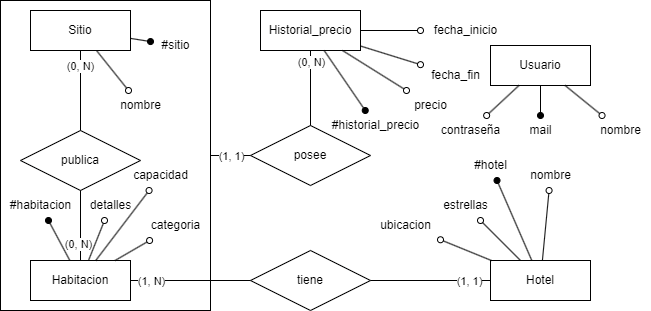

The diagram above was exported from draw.io. Its source (the exported page's mxGraphModel, read from the mxfile embedded in the PNG):
<mxGraphModel dx="1647" dy="855" grid="1" gridSize="10" guides="1" tooltips="1" connect="1" arrows="1" fold="1" page="1" pageScale="1" pageWidth="827" pageHeight="1169" math="0" shadow="0">
  <root>
    <mxCell id="0" />
    <mxCell id="1" parent="0" />
    <mxCell id="emkSaCAJ5Hj8OB0zt2J4-1" value="Usuario" style="whiteSpace=wrap;html=1;align=center;" vertex="1" parent="1">
      <mxGeometry x="560" y="355" width="100" height="40" as="geometry" />
    </mxCell>
    <mxCell id="emkSaCAJ5Hj8OB0zt2J4-2" value="Hotel" style="whiteSpace=wrap;html=1;align=center;" vertex="1" parent="1">
      <mxGeometry x="560" y="570" width="100" height="40" as="geometry" />
    </mxCell>
    <mxCell id="emkSaCAJ5Hj8OB0zt2J4-3" value="Habitacion" style="whiteSpace=wrap;html=1;align=center;" vertex="1" parent="1">
      <mxGeometry x="100" y="570" width="100" height="40" as="geometry" />
    </mxCell>
    <mxCell id="emkSaCAJ5Hj8OB0zt2J4-4" value="Sitio" style="whiteSpace=wrap;html=1;align=center;" vertex="1" parent="1">
      <mxGeometry x="100" y="320" width="100" height="40" as="geometry" />
    </mxCell>
    <mxCell id="emkSaCAJ5Hj8OB0zt2J4-5" value="Historial_precio" style="whiteSpace=wrap;html=1;align=center;" vertex="1" parent="1">
      <mxGeometry x="330" y="320" width="100" height="40" as="geometry" />
    </mxCell>
    <mxCell id="emkSaCAJ5Hj8OB0zt2J4-6" value="publica" style="shape=rhombus;perimeter=rhombusPerimeter;whiteSpace=wrap;html=1;align=center;" vertex="1" parent="1">
      <mxGeometry x="90" y="440" width="120" height="60" as="geometry" />
    </mxCell>
    <mxCell id="emkSaCAJ5Hj8OB0zt2J4-7" value="tiene" style="shape=rhombus;perimeter=rhombusPerimeter;whiteSpace=wrap;html=1;align=center;" vertex="1" parent="1">
      <mxGeometry x="320" y="560" width="120" height="60" as="geometry" />
    </mxCell>
    <mxCell id="emkSaCAJ5Hj8OB0zt2J4-8" value="posee" style="shape=rhombus;perimeter=rhombusPerimeter;whiteSpace=wrap;html=1;align=center;" vertex="1" parent="1">
      <mxGeometry x="320" y="435" width="120" height="60" as="geometry" />
    </mxCell>
    <mxCell id="emkSaCAJ5Hj8OB0zt2J4-9" value="" style="endArrow=none;html=1;rounded=0;" edge="1" parent="1" source="emkSaCAJ5Hj8OB0zt2J4-4" target="emkSaCAJ5Hj8OB0zt2J4-6">
      <mxGeometry width="50" height="50" relative="1" as="geometry">
        <mxPoint x="170" y="270" as="sourcePoint" />
        <mxPoint x="340" y="270" as="targetPoint" />
      </mxGeometry>
    </mxCell>
    <mxCell id="emkSaCAJ5Hj8OB0zt2J4-25" value="(0, N)" style="edgeLabel;html=1;align=center;verticalAlign=middle;resizable=0;points=[];" vertex="1" connectable="0" parent="emkSaCAJ5Hj8OB0zt2J4-9">
      <mxGeometry x="-0.6163" y="-1" relative="1" as="geometry">
        <mxPoint as="offset" />
      </mxGeometry>
    </mxCell>
    <mxCell id="emkSaCAJ5Hj8OB0zt2J4-10" value="" style="endArrow=oval;html=1;rounded=0;endFill=0;" edge="1" target="emkSaCAJ5Hj8OB0zt2J4-11" parent="1" source="emkSaCAJ5Hj8OB0zt2J4-2">
      <mxGeometry relative="1" as="geometry">
        <mxPoint x="370" y="119" as="sourcePoint" />
        <mxPoint x="410" y="118" as="targetPoint" />
      </mxGeometry>
    </mxCell>
    <mxCell id="emkSaCAJ5Hj8OB0zt2J4-11" value="nombre" style="text;html=1;align=center;verticalAlign=middle;resizable=0;points=[];autosize=1;strokeColor=none;fillColor=none;rounded=0;" vertex="1" parent="1">
      <mxGeometry x="590" y="470" width="60" height="30" as="geometry" />
    </mxCell>
    <mxCell id="emkSaCAJ5Hj8OB0zt2J4-12" value="" style="endArrow=oval;html=1;rounded=0;endFill=0;" edge="1" target="emkSaCAJ5Hj8OB0zt2J4-13" parent="1" source="emkSaCAJ5Hj8OB0zt2J4-2">
      <mxGeometry relative="1" as="geometry">
        <mxPoint x="350" y="59" as="sourcePoint" />
        <mxPoint x="390" y="58" as="targetPoint" />
      </mxGeometry>
    </mxCell>
    <mxCell id="emkSaCAJ5Hj8OB0zt2J4-13" value="ubicacion" style="text;html=1;align=center;verticalAlign=middle;resizable=0;points=[];autosize=1;strokeColor=none;fillColor=none;rounded=0;" vertex="1" parent="1">
      <mxGeometry x="440" y="520" width="70" height="30" as="geometry" />
    </mxCell>
    <mxCell id="emkSaCAJ5Hj8OB0zt2J4-14" value="" style="endArrow=oval;html=1;rounded=0;endFill=1;" edge="1" target="emkSaCAJ5Hj8OB0zt2J4-15" parent="1" source="emkSaCAJ5Hj8OB0zt2J4-2">
      <mxGeometry relative="1" as="geometry">
        <mxPoint x="750" y="89" as="sourcePoint" />
        <mxPoint x="790" y="88" as="targetPoint" />
      </mxGeometry>
    </mxCell>
    <mxCell id="emkSaCAJ5Hj8OB0zt2J4-15" value="#hotel" style="text;html=1;align=center;verticalAlign=middle;resizable=0;points=[];autosize=1;strokeColor=none;fillColor=none;rounded=0;" vertex="1" parent="1">
      <mxGeometry x="530" y="460" width="60" height="30" as="geometry" />
    </mxCell>
    <mxCell id="emkSaCAJ5Hj8OB0zt2J4-16" value="" style="endArrow=oval;html=1;rounded=0;endFill=0;" edge="1" target="emkSaCAJ5Hj8OB0zt2J4-17" parent="1" source="emkSaCAJ5Hj8OB0zt2J4-2">
      <mxGeometry relative="1" as="geometry">
        <mxPoint x="670" y="39" as="sourcePoint" />
        <mxPoint x="710" y="38" as="targetPoint" />
      </mxGeometry>
    </mxCell>
    <mxCell id="emkSaCAJ5Hj8OB0zt2J4-17" value="estrellas" style="text;html=1;align=center;verticalAlign=middle;resizable=0;points=[];autosize=1;strokeColor=none;fillColor=none;rounded=0;" vertex="1" parent="1">
      <mxGeometry x="500" y="500" width="70" height="30" as="geometry" />
    </mxCell>
    <mxCell id="emkSaCAJ5Hj8OB0zt2J4-18" value="" style="endArrow=none;html=1;rounded=0;" edge="1" parent="1" source="emkSaCAJ5Hj8OB0zt2J4-6" target="emkSaCAJ5Hj8OB0zt2J4-3">
      <mxGeometry width="50" height="50" relative="1" as="geometry">
        <mxPoint x="170" y="520" as="sourcePoint" />
        <mxPoint x="340" y="520" as="targetPoint" />
      </mxGeometry>
    </mxCell>
    <mxCell id="emkSaCAJ5Hj8OB0zt2J4-24" value="(0, N)" style="edgeLabel;html=1;align=center;verticalAlign=middle;resizable=0;points=[];" vertex="1" connectable="0" parent="emkSaCAJ5Hj8OB0zt2J4-18">
      <mxGeometry x="0.5184" y="-3" relative="1" as="geometry">
        <mxPoint as="offset" />
      </mxGeometry>
    </mxCell>
    <mxCell id="emkSaCAJ5Hj8OB0zt2J4-19" value="" style="endArrow=none;html=1;rounded=0;" edge="1" parent="1" source="emkSaCAJ5Hj8OB0zt2J4-3" target="emkSaCAJ5Hj8OB0zt2J4-7">
      <mxGeometry width="50" height="50" relative="1" as="geometry">
        <mxPoint x="180" y="530" as="sourcePoint" />
        <mxPoint x="350" y="530" as="targetPoint" />
      </mxGeometry>
    </mxCell>
    <mxCell id="emkSaCAJ5Hj8OB0zt2J4-27" value="(1, N)" style="edgeLabel;html=1;align=center;verticalAlign=middle;resizable=0;points=[];" vertex="1" connectable="0" parent="emkSaCAJ5Hj8OB0zt2J4-19">
      <mxGeometry x="-0.7611" y="-1" relative="1" as="geometry">
        <mxPoint x="6" y="-1" as="offset" />
      </mxGeometry>
    </mxCell>
    <mxCell id="emkSaCAJ5Hj8OB0zt2J4-21" value="" style="endArrow=none;html=1;rounded=0;" edge="1" parent="1" source="emkSaCAJ5Hj8OB0zt2J4-8" target="emkSaCAJ5Hj8OB0zt2J4-5">
      <mxGeometry width="50" height="50" relative="1" as="geometry">
        <mxPoint x="200" y="550" as="sourcePoint" />
        <mxPoint x="370" y="550" as="targetPoint" />
      </mxGeometry>
    </mxCell>
    <mxCell id="emkSaCAJ5Hj8OB0zt2J4-28" value="(0, N)" style="edgeLabel;html=1;align=center;verticalAlign=middle;resizable=0;points=[];" vertex="1" connectable="0" parent="emkSaCAJ5Hj8OB0zt2J4-21">
      <mxGeometry x="0.7163" relative="1" as="geometry">
        <mxPoint as="offset" />
      </mxGeometry>
    </mxCell>
    <mxCell id="emkSaCAJ5Hj8OB0zt2J4-22" value="" style="endArrow=none;html=1;rounded=0;exitX=1;exitY=0.5;exitDx=0;exitDy=0;" edge="1" parent="1" source="emkSaCAJ5Hj8OB0zt2J4-42" target="emkSaCAJ5Hj8OB0zt2J4-8">
      <mxGeometry width="50" height="50" relative="1" as="geometry">
        <mxPoint x="590" y="360" as="sourcePoint" />
        <mxPoint x="380" y="560" as="targetPoint" />
      </mxGeometry>
    </mxCell>
    <mxCell id="emkSaCAJ5Hj8OB0zt2J4-29" value="(1, 1)" style="edgeLabel;html=1;align=center;verticalAlign=middle;resizable=0;points=[];" vertex="1" connectable="0" parent="emkSaCAJ5Hj8OB0zt2J4-22">
      <mxGeometry x="-0.7735" relative="1" as="geometry">
        <mxPoint x="15" as="offset" />
      </mxGeometry>
    </mxCell>
    <mxCell id="emkSaCAJ5Hj8OB0zt2J4-23" value="" style="endArrow=none;html=1;rounded=0;" edge="1" parent="1" source="emkSaCAJ5Hj8OB0zt2J4-7" target="emkSaCAJ5Hj8OB0zt2J4-2">
      <mxGeometry width="50" height="50" relative="1" as="geometry">
        <mxPoint x="220" y="570" as="sourcePoint" />
        <mxPoint x="390" y="570" as="targetPoint" />
      </mxGeometry>
    </mxCell>
    <mxCell id="emkSaCAJ5Hj8OB0zt2J4-26" value="(1, 1)" style="edgeLabel;html=1;align=center;verticalAlign=middle;resizable=0;points=[];" vertex="1" connectable="0" parent="emkSaCAJ5Hj8OB0zt2J4-23">
      <mxGeometry x="0.6389" y="3" relative="1" as="geometry">
        <mxPoint y="3" as="offset" />
      </mxGeometry>
    </mxCell>
    <mxCell id="emkSaCAJ5Hj8OB0zt2J4-30" value="" style="endArrow=oval;html=1;rounded=0;endFill=1;" edge="1" target="emkSaCAJ5Hj8OB0zt2J4-31" parent="1" source="emkSaCAJ5Hj8OB0zt2J4-4">
      <mxGeometry relative="1" as="geometry">
        <mxPoint x="150" y="259" as="sourcePoint" />
        <mxPoint x="190" y="258" as="targetPoint" />
      </mxGeometry>
    </mxCell>
    <mxCell id="emkSaCAJ5Hj8OB0zt2J4-31" value="#sitio" style="text;html=1;align=center;verticalAlign=middle;resizable=0;points=[];autosize=1;strokeColor=none;fillColor=none;rounded=0;" vertex="1" parent="1">
      <mxGeometry x="220" y="340" width="50" height="30" as="geometry" />
    </mxCell>
    <mxCell id="emkSaCAJ5Hj8OB0zt2J4-32" value="" style="endArrow=oval;html=1;rounded=0;endFill=0;" edge="1" target="emkSaCAJ5Hj8OB0zt2J4-33" parent="1" source="emkSaCAJ5Hj8OB0zt2J4-4">
      <mxGeometry relative="1" as="geometry">
        <mxPoint x="-30" y="299" as="sourcePoint" />
        <mxPoint x="10" y="298" as="targetPoint" />
      </mxGeometry>
    </mxCell>
    <mxCell id="emkSaCAJ5Hj8OB0zt2J4-33" value="nombre" style="text;html=1;align=center;verticalAlign=middle;resizable=0;points=[];autosize=1;strokeColor=none;fillColor=none;rounded=0;" vertex="1" parent="1">
      <mxGeometry x="180" y="400" width="60" height="30" as="geometry" />
    </mxCell>
    <mxCell id="emkSaCAJ5Hj8OB0zt2J4-34" value="" style="endArrow=oval;html=1;rounded=0;endFill=0;" edge="1" target="emkSaCAJ5Hj8OB0zt2J4-35" parent="1" source="emkSaCAJ5Hj8OB0zt2J4-3">
      <mxGeometry relative="1" as="geometry">
        <mxPoint x="190" y="499" as="sourcePoint" />
        <mxPoint x="230" y="498" as="targetPoint" />
      </mxGeometry>
    </mxCell>
    <mxCell id="emkSaCAJ5Hj8OB0zt2J4-35" value="capacidad" style="text;html=1;align=center;verticalAlign=middle;resizable=0;points=[];autosize=1;strokeColor=none;fillColor=none;rounded=0;" vertex="1" parent="1">
      <mxGeometry x="190" y="470" width="80" height="30" as="geometry" />
    </mxCell>
    <mxCell id="emkSaCAJ5Hj8OB0zt2J4-36" value="" style="endArrow=oval;html=1;rounded=0;endFill=0;" edge="1" target="emkSaCAJ5Hj8OB0zt2J4-37" parent="1" source="emkSaCAJ5Hj8OB0zt2J4-3">
      <mxGeometry relative="1" as="geometry">
        <mxPoint x="220" y="559" as="sourcePoint" />
        <mxPoint x="260" y="558" as="targetPoint" />
      </mxGeometry>
    </mxCell>
    <mxCell id="emkSaCAJ5Hj8OB0zt2J4-37" value="detalles" style="text;html=1;align=center;verticalAlign=middle;resizable=0;points=[];autosize=1;strokeColor=none;fillColor=none;rounded=0;" vertex="1" parent="1">
      <mxGeometry x="150" y="500" width="60" height="30" as="geometry" />
    </mxCell>
    <mxCell id="emkSaCAJ5Hj8OB0zt2J4-38" value="" style="endArrow=oval;html=1;rounded=0;endFill=1;" edge="1" target="emkSaCAJ5Hj8OB0zt2J4-39" parent="1" source="emkSaCAJ5Hj8OB0zt2J4-3">
      <mxGeometry relative="1" as="geometry">
        <mxPoint x="145" y="634" as="sourcePoint" />
        <mxPoint x="185" y="633" as="targetPoint" />
      </mxGeometry>
    </mxCell>
    <mxCell id="emkSaCAJ5Hj8OB0zt2J4-39" value="#habitacion" style="text;html=1;align=center;verticalAlign=middle;resizable=0;points=[];autosize=1;strokeColor=none;fillColor=none;rounded=0;" vertex="1" parent="1">
      <mxGeometry x="70" y="500" width="80" height="30" as="geometry" />
    </mxCell>
    <mxCell id="emkSaCAJ5Hj8OB0zt2J4-40" value="" style="endArrow=oval;html=1;rounded=0;endFill=0;" edge="1" target="emkSaCAJ5Hj8OB0zt2J4-41" parent="1" source="emkSaCAJ5Hj8OB0zt2J4-3">
      <mxGeometry relative="1" as="geometry">
        <mxPoint x="-60" y="559" as="sourcePoint" />
        <mxPoint x="-20" y="558" as="targetPoint" />
      </mxGeometry>
    </mxCell>
    <mxCell id="emkSaCAJ5Hj8OB0zt2J4-41" value="categoria" style="text;html=1;align=center;verticalAlign=middle;resizable=0;points=[];autosize=1;strokeColor=none;fillColor=none;rounded=0;" vertex="1" parent="1">
      <mxGeometry x="210" y="520" width="70" height="30" as="geometry" />
    </mxCell>
    <mxCell id="emkSaCAJ5Hj8OB0zt2J4-42" value="" style="rounded=0;whiteSpace=wrap;html=1;fillColor=none;direction=east;editable=1;movable=1;resizable=1;rotatable=1;deletable=1;locked=0;connectable=1;pointerEvents=0;" vertex="1" parent="1">
      <mxGeometry x="70" y="310" width="210" height="310" as="geometry" />
    </mxCell>
    <mxCell id="emkSaCAJ5Hj8OB0zt2J4-45" value="" style="endArrow=oval;html=1;rounded=0;endFill=0;" edge="1" target="emkSaCAJ5Hj8OB0zt2J4-46" parent="1" source="emkSaCAJ5Hj8OB0zt2J4-5">
      <mxGeometry relative="1" as="geometry">
        <mxPoint x="460" y="339" as="sourcePoint" />
        <mxPoint x="500" y="338" as="targetPoint" />
      </mxGeometry>
    </mxCell>
    <mxCell id="emkSaCAJ5Hj8OB0zt2J4-46" value="fecha_fin" style="text;html=1;align=center;verticalAlign=middle;resizable=0;points=[];autosize=1;strokeColor=none;fillColor=none;rounded=0;" vertex="1" parent="1">
      <mxGeometry x="490" y="370" width="70" height="30" as="geometry" />
    </mxCell>
    <mxCell id="emkSaCAJ5Hj8OB0zt2J4-47" value="" style="endArrow=oval;html=1;rounded=0;endFill=0;" edge="1" target="emkSaCAJ5Hj8OB0zt2J4-48" parent="1" source="emkSaCAJ5Hj8OB0zt2J4-5">
      <mxGeometry relative="1" as="geometry">
        <mxPoint x="450" y="299" as="sourcePoint" />
        <mxPoint x="490" y="298" as="targetPoint" />
      </mxGeometry>
    </mxCell>
    <mxCell id="emkSaCAJ5Hj8OB0zt2J4-48" value="fecha_inicio" style="text;html=1;align=center;verticalAlign=middle;resizable=0;points=[];autosize=1;strokeColor=none;fillColor=none;rounded=0;" vertex="1" parent="1">
      <mxGeometry x="490" y="325" width="90" height="30" as="geometry" />
    </mxCell>
    <mxCell id="emkSaCAJ5Hj8OB0zt2J4-49" value="" style="endArrow=oval;html=1;rounded=0;endFill=0;" edge="1" target="emkSaCAJ5Hj8OB0zt2J4-50" parent="1" source="emkSaCAJ5Hj8OB0zt2J4-5">
      <mxGeometry relative="1" as="geometry">
        <mxPoint x="480" y="389" as="sourcePoint" />
        <mxPoint x="520" y="388" as="targetPoint" />
      </mxGeometry>
    </mxCell>
    <mxCell id="emkSaCAJ5Hj8OB0zt2J4-50" value="precio" style="text;html=1;align=center;verticalAlign=middle;resizable=0;points=[];autosize=1;strokeColor=none;fillColor=none;rounded=0;" vertex="1" parent="1">
      <mxGeometry x="470" y="400" width="60" height="30" as="geometry" />
    </mxCell>
    <mxCell id="emkSaCAJ5Hj8OB0zt2J4-51" value="" style="endArrow=oval;html=1;rounded=0;endFill=1;" edge="1" target="emkSaCAJ5Hj8OB0zt2J4-52" parent="1" source="emkSaCAJ5Hj8OB0zt2J4-5">
      <mxGeometry relative="1" as="geometry">
        <mxPoint x="400" y="269" as="sourcePoint" />
        <mxPoint x="440" y="268" as="targetPoint" />
      </mxGeometry>
    </mxCell>
    <mxCell id="emkSaCAJ5Hj8OB0zt2J4-52" value="#historial_precio" style="text;html=1;align=center;verticalAlign=middle;resizable=0;points=[];autosize=1;strokeColor=none;fillColor=none;rounded=0;" vertex="1" parent="1">
      <mxGeometry x="390" y="420" width="110" height="30" as="geometry" />
    </mxCell>
    <mxCell id="emkSaCAJ5Hj8OB0zt2J4-55" value="" style="endArrow=oval;html=1;rounded=0;endFill=0;" edge="1" target="emkSaCAJ5Hj8OB0zt2J4-56" parent="1" source="emkSaCAJ5Hj8OB0zt2J4-1">
      <mxGeometry relative="1" as="geometry">
        <mxPoint x="729" y="414" as="sourcePoint" />
        <mxPoint x="769" y="413" as="targetPoint" />
      </mxGeometry>
    </mxCell>
    <mxCell id="emkSaCAJ5Hj8OB0zt2J4-56" value="nombre" style="text;html=1;align=center;verticalAlign=middle;resizable=0;points=[];autosize=1;strokeColor=none;fillColor=none;rounded=0;" vertex="1" parent="1">
      <mxGeometry x="660" y="425" width="60" height="30" as="geometry" />
    </mxCell>
    <mxCell id="emkSaCAJ5Hj8OB0zt2J4-57" value="" style="endArrow=oval;html=1;rounded=0;endFill=1;" edge="1" target="emkSaCAJ5Hj8OB0zt2J4-58" parent="1" source="emkSaCAJ5Hj8OB0zt2J4-1">
      <mxGeometry relative="1" as="geometry">
        <mxPoint x="610" y="464" as="sourcePoint" />
        <mxPoint x="650" y="463" as="targetPoint" />
      </mxGeometry>
    </mxCell>
    <mxCell id="emkSaCAJ5Hj8OB0zt2J4-58" value="mail" style="text;html=1;align=center;verticalAlign=middle;resizable=0;points=[];autosize=1;strokeColor=none;fillColor=none;rounded=0;" vertex="1" parent="1">
      <mxGeometry x="585" y="425" width="50" height="30" as="geometry" />
    </mxCell>
    <mxCell id="emkSaCAJ5Hj8OB0zt2J4-59" value="" style="endArrow=oval;html=1;rounded=0;endFill=0;" edge="1" target="emkSaCAJ5Hj8OB0zt2J4-60" parent="1" source="emkSaCAJ5Hj8OB0zt2J4-1">
      <mxGeometry relative="1" as="geometry">
        <mxPoint x="370" y="414" as="sourcePoint" />
        <mxPoint x="410" y="413" as="targetPoint" />
      </mxGeometry>
    </mxCell>
    <mxCell id="emkSaCAJ5Hj8OB0zt2J4-60" value="contraseña" style="text;html=1;align=center;verticalAlign=middle;resizable=0;points=[];autosize=1;strokeColor=none;fillColor=none;rounded=0;" vertex="1" parent="1">
      <mxGeometry x="500" y="425" width="80" height="30" as="geometry" />
    </mxCell>
  </root>
</mxGraphModel>